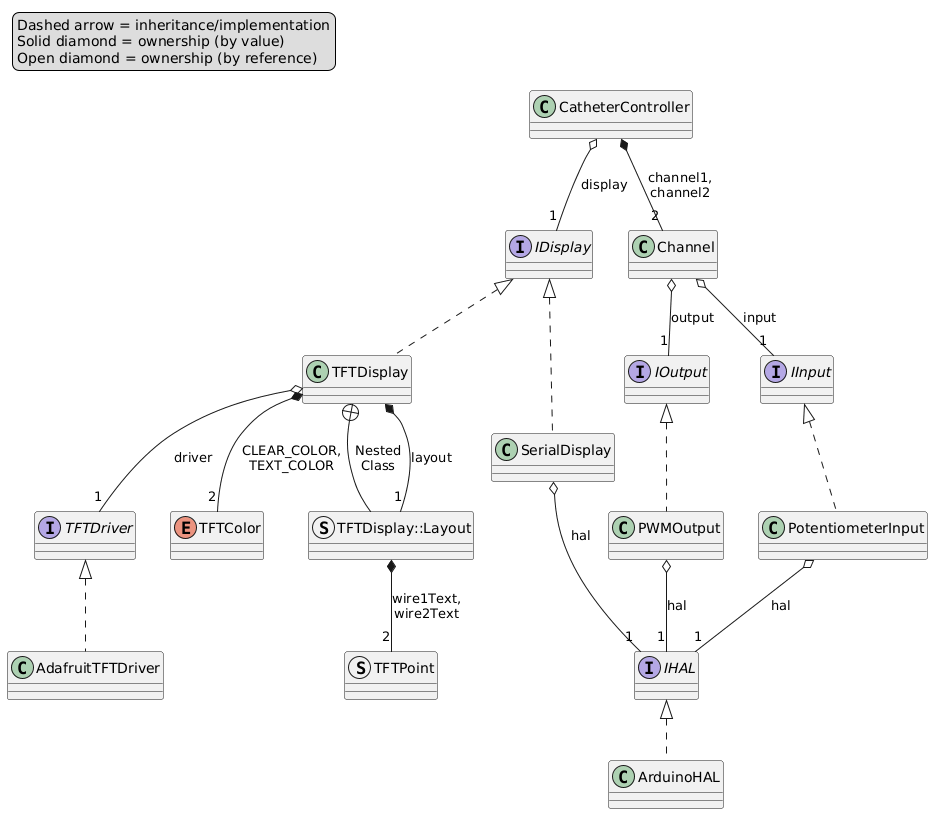

The diagram above was rendered by PlantUML. Its source (embedded in the PNG):
@startuml
' Legend
legend top left
Dashed arrow = inheritance/implementation
Solid diamond = ownership (by value)
Open diamond = ownership (by reference)
endlegend

' Interfaces
interface IDisplay
interface IHAL
interface TFTDriver
interface IInput
interface IOutput

' Classes
class SerialDisplay
class TFTDisplay
class ArduinoHAL
class AdafruitTFTDriver
class PotentiometerInput
class PWMOutput
class CatheterController
class Channel

' Structs
struct TFTPoint
struct "TFTDisplay::Layout" as Layout

' Enums
enum TFTColor

' Inheritance/implementation
IDisplay <|.. SerialDisplay
IDisplay <|.. TFTDisplay
IHAL <|.. ArduinoHAL
TFTDriver <|.. AdafruitTFTDriver
IInput <|.. PotentiometerInput
IOutput <|.. PWMOutput

' Ownership (by value)
CatheterController *-- "2" Channel : channel1,\nchannel2
TFTDisplay +-- Layout : Nested\nClass
TFTDisplay *-- "1" Layout : layout
TFTDisplay *-- "2" TFTColor: CLEAR_COLOR,\nTEXT_COLOR
Layout *-- "2" TFTPoint : wire1Text,\nwire2Text

' Ownership (by reference)
CatheterController o-- "1" IDisplay : display
Channel o-- "1" IInput : input
Channel o-- "1" IOutput : output
PotentiometerInput o-- "1" IHAL : hal
PWMOutput o-- "1" IHAL : hal
SerialDisplay o-- "1" IHAL : hal
TFTDisplay o-- "1" TFTDriver : driver
@enduml